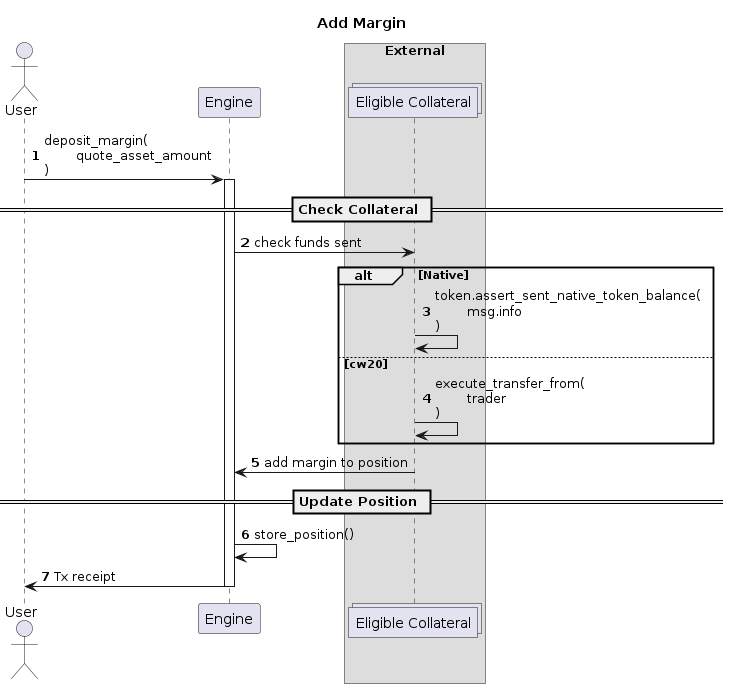

The diagram above was rendered by PlantUML. Its source (embedded in the PNG):
@startuml

autonumber
actor User    

participant "Engine" as engine

box "External"
    collections "Eligible Collateral" as token
end box


title Add Margin
User -> engine : deposit_margin(\n\tquote_asset_amount\n)
activate engine

== Check Collateral ==

engine -> token : check funds sent
alt Native
    token -> token : token.assert_sent_native_token_balance(\n\tmsg.info\n)
else cw20
    token -> token : execute_transfer_from(\n\ttrader\n)
end

token -> engine : add margin to position

== Update Position ==

engine -> engine : store_position()

engine -> User : Tx receipt
deactivate engine

@enduml